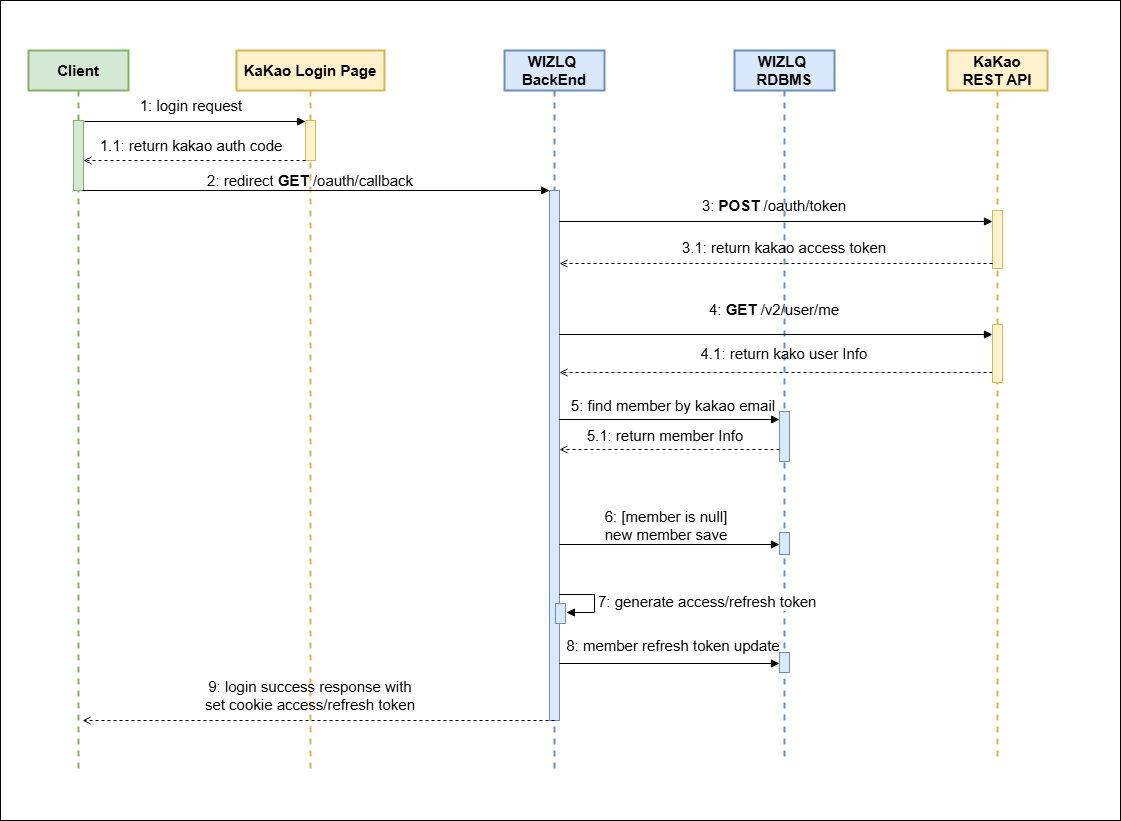

The diagram above was exported from draw.io. Its source (the exported page's mxGraphModel, read from the mxfile embedded in the PNG):
<mxGraphModel dx="1434" dy="746" grid="1" gridSize="10" guides="1" tooltips="1" connect="1" arrows="1" fold="1" page="1" pageScale="1" pageWidth="827" pageHeight="1169" math="0" shadow="0">
  <root>
    <mxCell id="0" />
    <mxCell id="1" parent="0" />
    <mxCell id="kpbD9Lcgw-ASwEkF_5_V-1" value="" style="rounded=0;whiteSpace=wrap;html=1;" vertex="1" parent="1">
      <mxGeometry x="36" width="1120" height="820" as="geometry" />
    </mxCell>
    <mxCell id="kpbD9Lcgw-ASwEkF_5_V-2" value="Client" style="shape=umlLifeline;perimeter=lifelinePerimeter;whiteSpace=wrap;html=1;container=1;dropTarget=0;collapsible=0;recursiveResize=0;outlineConnect=0;portConstraint=eastwest;newEdgeStyle={&quot;curved&quot;:0,&quot;rounded&quot;:0};strokeWidth=2;fillColor=#d5e8d4;strokeColor=#82b366;fontStyle=1;fontSize=15;" vertex="1" parent="1">
      <mxGeometry x="64" y="50" width="100" height="720" as="geometry" />
    </mxCell>
    <mxCell id="kpbD9Lcgw-ASwEkF_5_V-3" value="" style="html=1;points=[[0,0,0,0,5],[0,1,0,0,-5],[1,0,0,0,5],[1,1,0,0,-5]];perimeter=orthogonalPerimeter;outlineConnect=0;targetShapes=umlLifeline;portConstraint=eastwest;newEdgeStyle={&quot;curved&quot;:0,&quot;rounded&quot;:0};fillColor=#d5e8d4;strokeColor=#82b366;fontSize=15;" vertex="1" parent="kpbD9Lcgw-ASwEkF_5_V-2">
      <mxGeometry x="45" y="70" width="10" height="70" as="geometry" />
    </mxCell>
    <mxCell id="kpbD9Lcgw-ASwEkF_5_V-4" value="WIZLQ&amp;nbsp;&lt;div&gt;BackEnd&lt;/div&gt;" style="shape=umlLifeline;perimeter=lifelinePerimeter;whiteSpace=wrap;html=1;container=1;dropTarget=0;collapsible=0;recursiveResize=0;outlineConnect=0;portConstraint=eastwest;newEdgeStyle={&quot;curved&quot;:0,&quot;rounded&quot;:0};strokeWidth=2;fillColor=#dae8fc;strokeColor=#6c8ebf;fontStyle=1;fontSize=15;" vertex="1" parent="1">
      <mxGeometry x="540" y="50" width="100" height="720" as="geometry" />
    </mxCell>
    <mxCell id="kpbD9Lcgw-ASwEkF_5_V-5" value="" style="html=1;points=[[0,0,0,0,5],[0,1,0,0,-5],[1,0,0,0,5],[1,1,0,0,-5]];perimeter=orthogonalPerimeter;outlineConnect=0;targetShapes=umlLifeline;portConstraint=eastwest;newEdgeStyle={&quot;curved&quot;:0,&quot;rounded&quot;:0};fillColor=#dae8fc;strokeColor=#6c8ebf;fontSize=15;" vertex="1" parent="kpbD9Lcgw-ASwEkF_5_V-4">
      <mxGeometry x="45" y="140" width="10" height="530" as="geometry" />
    </mxCell>
    <mxCell id="kpbD9Lcgw-ASwEkF_5_V-6" value="KaKao&lt;div&gt;REST API&lt;/div&gt;" style="shape=umlLifeline;perimeter=lifelinePerimeter;whiteSpace=wrap;html=1;container=1;dropTarget=0;collapsible=0;recursiveResize=0;outlineConnect=0;portConstraint=eastwest;newEdgeStyle={&quot;curved&quot;:0,&quot;rounded&quot;:0};strokeWidth=2;fillColor=#fff2cc;strokeColor=#d6b656;fontStyle=1;fontSize=15;" vertex="1" parent="1">
      <mxGeometry x="983" y="50" width="100" height="710" as="geometry" />
    </mxCell>
    <mxCell id="kpbD9Lcgw-ASwEkF_5_V-7" value="" style="html=1;points=[[0,0,0,0,5],[0,1,0,0,-5],[1,0,0,0,5],[1,1,0,0,-5]];perimeter=orthogonalPerimeter;outlineConnect=0;targetShapes=umlLifeline;portConstraint=eastwest;newEdgeStyle={&quot;curved&quot;:0,&quot;rounded&quot;:0};fillColor=#fff2cc;strokeColor=#d6b656;fontSize=15;" vertex="1" parent="kpbD9Lcgw-ASwEkF_5_V-6">
      <mxGeometry x="45" y="160" width="10" height="58" as="geometry" />
    </mxCell>
    <mxCell id="kpbD9Lcgw-ASwEkF_5_V-8" value="" style="endArrow=block;html=1;rounded=0;fontSize=15;endFill=1;" edge="1" parent="1" target="kpbD9Lcgw-ASwEkF_5_V-19">
      <mxGeometry width="50" height="50" relative="1" as="geometry">
        <mxPoint x="120" y="121" as="sourcePoint" />
        <mxPoint x="330" y="121" as="targetPoint" />
      </mxGeometry>
    </mxCell>
    <mxCell id="kpbD9Lcgw-ASwEkF_5_V-9" value="1: login request" style="text;html=1;align=center;verticalAlign=middle;whiteSpace=wrap;rounded=0;fontSize=15;" vertex="1" parent="1">
      <mxGeometry x="134" y="90" width="186" height="30" as="geometry" />
    </mxCell>
    <mxCell id="kpbD9Lcgw-ASwEkF_5_V-10" value="WIZLQ&amp;nbsp;&lt;div&gt;RDBMS&lt;/div&gt;" style="shape=umlLifeline;perimeter=lifelinePerimeter;whiteSpace=wrap;html=1;container=1;dropTarget=0;collapsible=0;recursiveResize=0;outlineConnect=0;portConstraint=eastwest;newEdgeStyle={&quot;curved&quot;:0,&quot;rounded&quot;:0};strokeWidth=2;fillColor=#dae8fc;strokeColor=#6c8ebf;fontStyle=1;fontSize=15;" vertex="1" parent="1">
      <mxGeometry x="770" y="50" width="100" height="710" as="geometry" />
    </mxCell>
    <mxCell id="kpbD9Lcgw-ASwEkF_5_V-11" value="" style="html=1;points=[[0,0,0,0,5],[0,1,0,0,-5],[1,0,0,0,5],[1,1,0,0,-5]];perimeter=orthogonalPerimeter;outlineConnect=0;targetShapes=umlLifeline;portConstraint=eastwest;newEdgeStyle={&quot;curved&quot;:0,&quot;rounded&quot;:0};fillColor=#dae8fc;strokeColor=#6c8ebf;fontSize=15;" vertex="1" parent="kpbD9Lcgw-ASwEkF_5_V-10">
      <mxGeometry x="45" y="361" width="10" height="50" as="geometry" />
    </mxCell>
    <mxCell id="kpbD9Lcgw-ASwEkF_5_V-12" value="" style="html=1;points=[[0,0,0,0,5],[0,1,0,0,-5],[1,0,0,0,5],[1,1,0,0,-5]];perimeter=orthogonalPerimeter;outlineConnect=0;targetShapes=umlLifeline;portConstraint=eastwest;newEdgeStyle={&quot;curved&quot;:0,&quot;rounded&quot;:0};fillColor=#dae8fc;strokeColor=#6c8ebf;fontSize=15;" vertex="1" parent="kpbD9Lcgw-ASwEkF_5_V-10">
      <mxGeometry x="45" y="482" width="10" height="22" as="geometry" />
    </mxCell>
    <mxCell id="kpbD9Lcgw-ASwEkF_5_V-13" value="" style="html=1;points=[[0,0,0,0,5],[0,1,0,0,-5],[1,0,0,0,5],[1,1,0,0,-5]];perimeter=orthogonalPerimeter;outlineConnect=0;targetShapes=umlLifeline;portConstraint=eastwest;newEdgeStyle={&quot;curved&quot;:0,&quot;rounded&quot;:0};fillColor=#dae8fc;strokeColor=#6c8ebf;fontSize=15;" vertex="1" parent="kpbD9Lcgw-ASwEkF_5_V-10">
      <mxGeometry x="45" y="602" width="10" height="20" as="geometry" />
    </mxCell>
    <mxCell id="kpbD9Lcgw-ASwEkF_5_V-14" value="" style="endArrow=block;html=1;rounded=0;fontSize=15;endFill=1;" edge="1" parent="1" target="kpbD9Lcgw-ASwEkF_5_V-7">
      <mxGeometry width="50" height="50" relative="1" as="geometry">
        <mxPoint x="595" y="221" as="sourcePoint" />
        <mxPoint x="1045" y="221" as="targetPoint" />
      </mxGeometry>
    </mxCell>
    <mxCell id="kpbD9Lcgw-ASwEkF_5_V-15" value="3: &lt;b&gt;POST &lt;/b&gt;/oauth/token" style="text;html=1;align=center;verticalAlign=middle;whiteSpace=wrap;rounded=0;fillColor=none;fontSize=15;" vertex="1" parent="1">
      <mxGeometry x="710" y="190" width="200" height="30" as="geometry" />
    </mxCell>
    <mxCell id="kpbD9Lcgw-ASwEkF_5_V-16" value="" style="endArrow=open;html=1;rounded=0;dashed=1;exitX=0;exitY=1;exitDx=0;exitDy=-5;exitPerimeter=0;fontSize=15;endFill=0;" edge="1" parent="1" source="kpbD9Lcgw-ASwEkF_5_V-7" target="kpbD9Lcgw-ASwEkF_5_V-5">
      <mxGeometry width="50" height="50" relative="1" as="geometry">
        <mxPoint x="786" y="259" as="sourcePoint" />
        <mxPoint x="566" y="259" as="targetPoint" />
      </mxGeometry>
    </mxCell>
    <mxCell id="kpbD9Lcgw-ASwEkF_5_V-17" value="3.1: return kakao access token" style="text;html=1;align=center;verticalAlign=middle;whiteSpace=wrap;rounded=0;fillColor=none;fontSize=15;" vertex="1" parent="1">
      <mxGeometry x="710" y="232" width="220" height="30" as="geometry" />
    </mxCell>
    <mxCell id="kpbD9Lcgw-ASwEkF_5_V-18" value="KaKao Login Page" style="shape=umlLifeline;perimeter=lifelinePerimeter;whiteSpace=wrap;html=1;container=1;dropTarget=0;collapsible=0;recursiveResize=0;outlineConnect=0;portConstraint=eastwest;newEdgeStyle={&quot;curved&quot;:0,&quot;rounded&quot;:0};strokeWidth=2;fillColor=#fff2cc;strokeColor=#d6b656;fontStyle=1;fontSize=15;" vertex="1" parent="1">
      <mxGeometry x="272" y="50" width="148" height="720" as="geometry" />
    </mxCell>
    <mxCell id="kpbD9Lcgw-ASwEkF_5_V-19" value="" style="html=1;points=[[0,0,0,0,5],[0,1,0,0,-5],[1,0,0,0,5],[1,1,0,0,-5]];perimeter=orthogonalPerimeter;outlineConnect=0;targetShapes=umlLifeline;portConstraint=eastwest;newEdgeStyle={&quot;curved&quot;:0,&quot;rounded&quot;:0};fillColor=#fff2cc;strokeColor=#d6b656;fontSize=15;" vertex="1" parent="kpbD9Lcgw-ASwEkF_5_V-18">
      <mxGeometry x="69" y="70" width="10" height="40" as="geometry" />
    </mxCell>
    <mxCell id="kpbD9Lcgw-ASwEkF_5_V-20" value="1.1: return kakao auth code" style="text;html=1;align=center;verticalAlign=middle;whiteSpace=wrap;rounded=0;fontSize=15;" vertex="1" parent="1">
      <mxGeometry x="124" y="130" width="206" height="30" as="geometry" />
    </mxCell>
    <mxCell id="kpbD9Lcgw-ASwEkF_5_V-21" value="" style="endArrow=open;html=1;rounded=0;dashed=1;fontSize=15;endFill=0;" edge="1" parent="1">
      <mxGeometry width="50" height="50" relative="1" as="geometry">
        <mxPoint x="341" y="160" as="sourcePoint" />
        <mxPoint x="119" y="160" as="targetPoint" />
      </mxGeometry>
    </mxCell>
    <mxCell id="kpbD9Lcgw-ASwEkF_5_V-22" value="" style="endArrow=block;html=1;rounded=0;fontSize=15;endFill=1;" edge="1" parent="1" target="kpbD9Lcgw-ASwEkF_5_V-5">
      <mxGeometry width="50" height="50" relative="1" as="geometry">
        <mxPoint x="118" y="189.99999999999994" as="sourcePoint" />
        <mxPoint x="554" y="189.99999999999994" as="targetPoint" />
      </mxGeometry>
    </mxCell>
    <mxCell id="kpbD9Lcgw-ASwEkF_5_V-23" value="" style="endArrow=block;html=1;rounded=0;fontSize=15;endFill=1;" edge="1" parent="1">
      <mxGeometry width="50" height="50" relative="1" as="geometry">
        <mxPoint x="595" y="419.0000000000002" as="sourcePoint" />
        <mxPoint x="815" y="419.0000000000002" as="targetPoint" />
      </mxGeometry>
    </mxCell>
    <mxCell id="kpbD9Lcgw-ASwEkF_5_V-24" value="5: find member by kakao email" style="text;html=1;align=center;verticalAlign=middle;whiteSpace=wrap;rounded=0;fillColor=none;fontSize=15;" vertex="1" parent="1">
      <mxGeometry x="599" y="390" width="220" height="30" as="geometry" />
    </mxCell>
    <mxCell id="kpbD9Lcgw-ASwEkF_5_V-25" value="" style="endArrow=open;html=1;rounded=0;dashed=1;exitX=0;exitY=1;exitDx=0;exitDy=-5;exitPerimeter=0;fontSize=15;endFill=0;" edge="1" parent="1">
      <mxGeometry width="50" height="50" relative="1" as="geometry">
        <mxPoint x="815" y="449" as="sourcePoint" />
        <mxPoint x="595" y="449" as="targetPoint" />
      </mxGeometry>
    </mxCell>
    <mxCell id="kpbD9Lcgw-ASwEkF_5_V-26" value="5.1: return member Info" style="text;html=1;align=center;verticalAlign=middle;whiteSpace=wrap;rounded=0;fillColor=none;fontSize=15;" vertex="1" parent="1">
      <mxGeometry x="591" y="420" width="220" height="30" as="geometry" />
    </mxCell>
    <mxCell id="kpbD9Lcgw-ASwEkF_5_V-27" value="" style="endArrow=block;html=1;rounded=0;fontSize=15;endFill=1;" edge="1" parent="1">
      <mxGeometry width="50" height="50" relative="1" as="geometry">
        <mxPoint x="595" y="544" as="sourcePoint" />
        <mxPoint x="815" y="544" as="targetPoint" />
      </mxGeometry>
    </mxCell>
    <mxCell id="kpbD9Lcgw-ASwEkF_5_V-28" value="6: [member is null]&lt;div&gt;new member save&lt;/div&gt;" style="text;html=1;align=center;verticalAlign=middle;whiteSpace=wrap;rounded=0;fillColor=none;fontSize=15;" vertex="1" parent="1">
      <mxGeometry x="592" y="510" width="220" height="30" as="geometry" />
    </mxCell>
    <mxCell id="kpbD9Lcgw-ASwEkF_5_V-29" value="7: generate access/refresh token" style="html=1;align=left;spacingLeft=2;endArrow=block;rounded=0;edgeStyle=orthogonalEdgeStyle;curved=0;rounded=0;fontSize=15;" edge="1" parent="1">
      <mxGeometry x="0.037" relative="1" as="geometry">
        <mxPoint x="595" y="594" as="sourcePoint" />
        <Array as="points">
          <mxPoint x="630" y="594" />
          <mxPoint x="630" y="612" />
        </Array>
        <mxPoint x="602" y="612" as="targetPoint" />
        <mxPoint as="offset" />
      </mxGeometry>
    </mxCell>
    <mxCell id="kpbD9Lcgw-ASwEkF_5_V-30" value="" style="html=1;points=[[0,0,0,0,5],[0,1,0,0,-5],[1,0,0,0,5],[1,1,0,0,-5]];perimeter=orthogonalPerimeter;outlineConnect=0;targetShapes=umlLifeline;portConstraint=eastwest;newEdgeStyle={&quot;curved&quot;:0,&quot;rounded&quot;:0};fillColor=#dae8fc;strokeColor=#6c8ebf;fontSize=15;" vertex="1" parent="1">
      <mxGeometry x="591" y="603" width="10" height="20" as="geometry" />
    </mxCell>
    <mxCell id="kpbD9Lcgw-ASwEkF_5_V-31" value="" style="endArrow=block;html=1;rounded=0;fontSize=15;endFill=1;" edge="1" parent="1">
      <mxGeometry width="50" height="50" relative="1" as="geometry">
        <mxPoint x="594.9999999999998" y="663" as="sourcePoint" />
        <mxPoint x="814.9999999999998" y="663" as="targetPoint" />
      </mxGeometry>
    </mxCell>
    <mxCell id="kpbD9Lcgw-ASwEkF_5_V-32" value="8: member refresh token update" style="text;html=1;align=center;verticalAlign=middle;whiteSpace=wrap;rounded=0;fillColor=none;fontSize=15;" vertex="1" parent="1">
      <mxGeometry x="591" y="630" width="236" height="30" as="geometry" />
    </mxCell>
    <mxCell id="kpbD9Lcgw-ASwEkF_5_V-33" value="" style="endArrow=open;html=1;rounded=0;dashed=1;exitX=0.5;exitY=1;exitDx=0;exitDy=0;exitPerimeter=0;fontSize=15;endFill=0;" edge="1" parent="1" source="kpbD9Lcgw-ASwEkF_5_V-5">
      <mxGeometry width="50" height="50" relative="1" as="geometry">
        <mxPoint x="559" y="720" as="sourcePoint" />
        <mxPoint x="118.09090909090901" y="720" as="targetPoint" />
      </mxGeometry>
    </mxCell>
    <mxCell id="kpbD9Lcgw-ASwEkF_5_V-34" value="9: login success response with&lt;div&gt;set cookie access/refresh token&lt;/div&gt;" style="text;html=1;align=center;verticalAlign=middle;whiteSpace=wrap;rounded=0;fillColor=none;fontSize=15;" vertex="1" parent="1">
      <mxGeometry x="236" y="680" width="220" height="30" as="geometry" />
    </mxCell>
    <mxCell id="kpbD9Lcgw-ASwEkF_5_V-35" value="2: redirect &lt;b&gt;GET &lt;/b&gt;/oauth/callback" style="text;html=1;align=center;verticalAlign=middle;whiteSpace=wrap;rounded=0;fontSize=15;" vertex="1" parent="1">
      <mxGeometry x="232" y="170" width="228" height="20" as="geometry" />
    </mxCell>
    <mxCell id="kpbD9Lcgw-ASwEkF_5_V-36" value="4: &lt;b&gt;GET &lt;/b&gt;/v2/user/me" style="text;html=1;align=center;verticalAlign=middle;whiteSpace=wrap;rounded=0;fillColor=none;fontSize=15;" vertex="1" parent="1">
      <mxGeometry x="690" y="294" width="240" height="30" as="geometry" />
    </mxCell>
    <mxCell id="kpbD9Lcgw-ASwEkF_5_V-37" value="" style="endArrow=block;html=1;rounded=0;fontSize=15;endFill=1;" edge="1" parent="1" target="kpbD9Lcgw-ASwEkF_5_V-40">
      <mxGeometry width="50" height="50" relative="1" as="geometry">
        <mxPoint x="595" y="334" as="sourcePoint" />
        <mxPoint x="1215" y="334" as="targetPoint" />
      </mxGeometry>
    </mxCell>
    <mxCell id="kpbD9Lcgw-ASwEkF_5_V-38" value="" style="endArrow=open;html=1;rounded=0;dashed=1;fontSize=15;endFill=0;" edge="1" parent="1">
      <mxGeometry width="50" height="50" relative="1" as="geometry">
        <mxPoint x="1028" y="372" as="sourcePoint" />
        <mxPoint x="595" y="372" as="targetPoint" />
      </mxGeometry>
    </mxCell>
    <mxCell id="kpbD9Lcgw-ASwEkF_5_V-39" value="4.1: return kako user Info" style="text;html=1;align=center;verticalAlign=middle;whiteSpace=wrap;rounded=0;fillColor=none;fontSize=15;" vertex="1" parent="1">
      <mxGeometry x="710" y="338" width="220" height="30" as="geometry" />
    </mxCell>
    <mxCell id="kpbD9Lcgw-ASwEkF_5_V-40" value="" style="html=1;points=[[0,0,0,0,5],[0,1,0,0,-5],[1,0,0,0,5],[1,1,0,0,-5]];perimeter=orthogonalPerimeter;outlineConnect=0;targetShapes=umlLifeline;portConstraint=eastwest;newEdgeStyle={&quot;curved&quot;:0,&quot;rounded&quot;:0};fillColor=#fff2cc;strokeColor=#d6b656;fontSize=15;" vertex="1" parent="1">
      <mxGeometry x="1028" y="324" width="10" height="58" as="geometry" />
    </mxCell>
  </root>
</mxGraphModel>